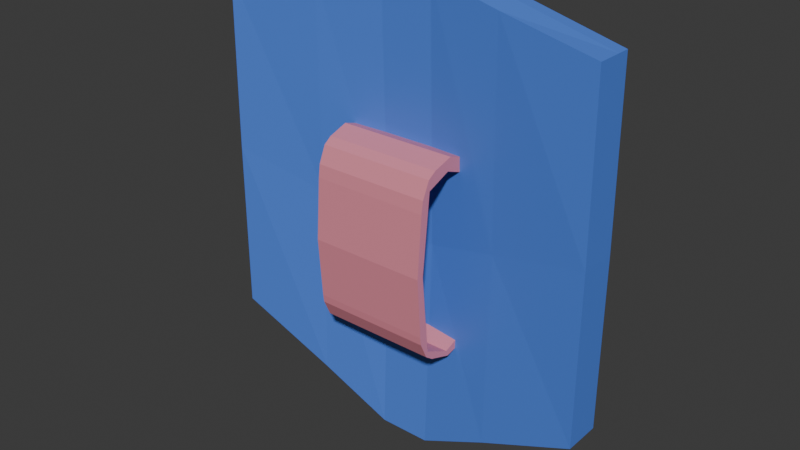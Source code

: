 # Source: shield.blend  (saved by Blender 4.5.91; exported with 4.5.12 LTS)
import bpy
from mathutils import Matrix  # noqa: F401  (used for matrix-valued properties, if any)

bpy.ops.wm.read_factory_settings(use_empty=True)
scene = bpy.context.scene
scene.name = 'Scene'

# ---- collections
col_collection = bpy.data.collections.new('Collection'); scene.collection.children.link(col_collection)

# ---- materials (node trees are filled in below, after node groups)
mat_shield = bpy.data.materials.new('shield')
mat_handle = bpy.data.materials.new('handle')

# ---- material node trees
mat_shield.use_nodes = True; mat_shield.node_tree.nodes.clear()
_N = mat_shield.node_tree.nodes; _L = mat_shield.node_tree.links
n0 = _N.new('ShaderNodeBsdfPrincipled'); n0.name = 'Principled BSDF'; n0.location = (-200, 100)
n0.inputs[0].default_value = (0.08601, 0.226, 0.8001, 1.0)
n1 = _N.new('ShaderNodeOutputMaterial'); n1.name = 'Material Output'; n1.location = (200, 100)
_L.new(n0.outputs[0], n1.inputs[0])
n1.is_active_output = True
mat_handle.use_nodes = True; mat_handle.node_tree.nodes.clear()
_N = mat_handle.node_tree.nodes; _L = mat_handle.node_tree.links
n0 = _N.new('ShaderNodeBsdfPrincipled'); n0.name = 'Principled BSDF'; n0.location = (-200, 100)
n0.inputs[0].default_value = (0.8001, 0.263, 0.3374, 1.0)
n1 = _N.new('ShaderNodeOutputMaterial'); n1.name = 'Material Output'; n1.location = (200, 100)
_L.new(n0.outputs[0], n1.inputs[0])
n1.is_active_output = True

# ---- world
world_world = bpy.data.worlds.new('World'); scene.world = world_world
world_world.use_nodes = True; world_world.node_tree.nodes.clear()
_N = world_world.node_tree.nodes; _L = world_world.node_tree.links
n0 = _N.new('ShaderNodeOutputWorld'); n0.name = 'World Output'; n0.location = (200, 100)
n1 = _N.new('ShaderNodeBackground'); n1.name = 'Background'; n1.location = (-200, 100)
n1.inputs[0].default_value = (0.05088, 0.05088, 0.05088, 1.0)
_L.new(n1.outputs[0], n0.inputs[0])
n0.is_active_output = True
world_world.color = (0.05088, 0.05088, 0.05088)
world_world.sun_shadow_jitter_overblur = 0.0

# ---- meshes
me_cube_001 = bpy.data.meshes.new('Cube.001')
me_cube_001.from_pydata([(-1.0, -0.09082, -0.6804), (-0.99, -0.09082, 1.083), (-0.8861, 0.03989, -0.6092), (-0.8771, 0.04082, 0.9707), (1.0, -0.09082, -0.6804), (0.99, -0.09082, 1.083), (0.8861, 0.03989, -0.6092), (0.8771, 0.04082, 0.9707), (0.4966, 0.08929, 1.063), (0.5, -0.04556, -0.9239), (0.4489, 0.08952, -0.8221), (0.4967, -0.04601, 1.173), (-0.4489, 0.08952, -0.8221), (-0.4967, -0.04601, 1.173), (-0.4966, 0.08929, 1.063), (-0.5, -0.04556, -0.9239), (-0.1051, 0.1243, -1.0), (0.1051, 0.1243, -1.0), (0.1335, 0.1243, 1.139), (-0.1335, 0.1243, 1.139), (0.1329, -0.01446, -1.114), (-0.1329, -0.01446, -1.114), (-0.1335, -0.01427, 1.249), (0.1335, -0.01427, 1.249), (-0.99, 0.03754, 1.083), (-1.0, 0.03754, -0.6804), (-0.5, 0.08704, -0.9239), (0.4967, 0.08663, 1.184), (0.99, 0.03754, 1.083), (1.0, 0.03754, -0.6804), (0.5, 0.08704, -0.9239), (-0.4967, 0.08663, 1.184), (0.1335, 0.1206, 1.262), (-0.1335, 0.1206, 1.262), (-0.1329, 0.1204, -1.114), (0.1329, 0.1204, -1.114), (-0.99, 0.1028, 1.083), (-1.0, 0.1028, -0.6804), (-0.5, 0.1516, -0.9239), (0.4968, 0.1512, 1.184), (0.99, 0.1028, 1.083), (1.0, 0.1028, -0.6804), (0.5, 0.1516, -0.9239), (-0.4968, 0.1512, 1.184), (0.1335, 0.1847, 1.259), (-0.1335, 0.1847, 1.259), (-0.1329, 0.1845, -1.114), (0.1329, 0.1845, -1.114), (-0.8771, 0.106, 0.9709), (-0.8861, 0.1051, -0.6092), (-0.4489, 0.1541, -0.8221), (0.4966, 0.1538, 1.063), (0.8771, 0.106, 0.9709), (0.8861, 0.1051, -0.6092), (0.4489, 0.1541, -0.8221), (-0.4966, 0.1538, 1.063), (0.1335, 0.1882, 1.135), (-0.1335, 0.1882, 1.135), (-0.1051, 0.1882, -1.0), (0.1051, 0.1882, -1.0), (-1.0, -0.09082, 0.2036), (-1.0, 0.03754, 0.2036), (1.0, 0.03754, 0.2036), (1.0, -0.09082, 0.2036), (0.5, -0.02435, 0.08188), (0.4744, 0.1146, 0.07582), (-0.4744, 0.1146, 0.07582), (-0.5, -0.02435, 0.08188), (-0.1332, 0.02252, -0.0133), (0.1332, 0.02252, -0.0133), (0.1193, 0.1637, -0.0133), (-0.1193, 0.1637, -0.0133), (-0.8861, 0.04203, 0.1823), (0.8861, 0.04203, 0.1823), (-1.0, 0.1028, 0.2036), (1.0, 0.1028, 0.2036), (-0.8861, 0.1074, 0.1823), (0.8861, 0.1074, 0.1823)], [], [(60, 1, 24, 61), (65, 8, 7, 73), (62, 28, 5, 63), (67, 13, 1, 60), (30, 29, 4, 9), (31, 24, 1, 13), (63, 5, 11, 64), (28, 27, 11, 5), (72, 3, 14, 66), (25, 26, 15, 0), (33, 22, 23, 32), (35, 20, 21, 34), (68, 21, 20, 69), (70, 17, 16, 71), (70, 18, 8, 65), (66, 14, 19, 71), (35, 30, 9, 20), (26, 34, 21, 15), (33, 31, 13, 22), (27, 32, 23, 11), (68, 22, 13, 67), (64, 11, 23, 69), (29, 30, 42, 41), (14, 3, 48, 55), (26, 25, 37, 38), (10, 6, 53, 54), (24, 31, 43, 36), (19, 14, 55, 57), (61, 24, 36, 74), (73, 7, 52, 77), (12, 16, 58, 50), (31, 33, 45, 43), (33, 32, 44, 45), (7, 8, 51, 52), (76, 49, 37, 74), (49, 50, 38, 37), (52, 51, 39, 40), (77, 52, 40, 75), (54, 53, 41, 42), (55, 48, 36, 43), (56, 57, 45, 44), (58, 59, 47, 46), (59, 54, 42, 47), (51, 56, 44, 39), (50, 58, 46, 38), (57, 55, 43, 45), (27, 28, 40, 39), (18, 19, 57, 56), (35, 34, 46, 47), (62, 29, 41, 75), (30, 35, 47, 42), (16, 17, 59, 58), (72, 2, 49, 76), (32, 27, 39, 44), (17, 10, 54, 59), (2, 12, 50, 49), (34, 26, 38, 46), (8, 18, 56, 51), (3, 72, 76, 48), (28, 62, 75, 40), (53, 77, 75, 41), (48, 76, 74, 36), (6, 73, 77, 53), (25, 61, 74, 37), (9, 64, 69, 20), (21, 68, 67, 15), (12, 66, 71, 16), (17, 70, 65, 10), (18, 70, 71, 19), (22, 68, 69, 23), (2, 72, 66, 12), (4, 63, 64, 9), (15, 67, 60, 0), (29, 62, 63, 4), (10, 65, 73, 6), (0, 60, 61, 25)])
_uv = me_cube_001.uv_layers.new(name='UVMap')
_uv.uv.foreach_set('vector', [0.8378, 0.7202, 0.8378, 0.5249, 0.8664, 0.5249, 0.8664, 0.7202, 0.7464, 0.761, 0.7513, 0.5418, 0.8358, 0.5622, 0.8378, 0.7373, 0.01448, 0.7224, 0.01448, 0.5272, 0.04299, 0.5272, 0.04299, 0.7224, 0.7774, 0.2593, 0.7766, 0.01702, 0.8862, 0.03698, 0.8884, 0.2322, 0.9284, 0.7762, 0.9169, 0.8766, 0.8884, 0.8766, 0.899, 0.7763, 0.9283, 0.3278, 0.9169, 0.4387, 0.8884, 0.4386, 0.8988, 0.328, 0.4442, 0.2322, 0.4464, 0.03698, 0.556, 0.01702, 0.5553, 0.2593, 0.9169, 4.288e-05, 0.9283, 0.1077, 0.8988, 0.1079, 0.8884, 1.278e-09, 0.4442, 0.7373, 0.4462, 0.5622, 0.5307, 0.5418, 0.5357, 0.761, 0.9169, 0.4387, 0.9284, 0.5573, 0.899, 0.5574, 0.8884, 0.4388, 0.9362, 0.2461, 0.9062, 0.2463, 0.9062, 0.1872, 0.9362, 0.187, 0.9362, 0.703, 0.9063, 0.703, 0.9063, 0.6449, 0.9362, 0.6448, 0.6959, 0.2804, 0.6958, 0.5249, 0.6368, 0.5249, 0.6367, 0.2804, 0.6675, 0.7808, 0.6644, 1.0, 0.6177, 1.0, 0.6145, 0.7808, 0.6675, 0.7808, 0.6707, 0.5249, 0.7513, 0.5418, 0.7464, 0.761, 0.5357, 0.761, 0.5307, 0.5418, 0.6114, 0.5249, 0.6145, 0.7808, 0.9362, 0.703, 0.9284, 0.7762, 0.899, 0.7763, 0.9063, 0.703, 0.9284, 0.5573, 0.9362, 0.6448, 0.9063, 0.6449, 0.899, 0.5574, 0.9362, 0.2461, 0.9283, 0.3278, 0.8988, 0.328, 0.9062, 0.2463, 0.9283, 0.1077, 0.9362, 0.187, 0.9062, 0.1872, 0.8988, 0.1079, 0.6959, 0.2804, 0.696, 2.648e-08, 0.7766, 0.01702, 0.7774, 0.2593, 0.5553, 0.2593, 0.556, 0.01702, 0.6367, 2.648e-08, 0.6367, 0.2804, 0.9169, 0.8766, 0.9284, 0.7762, 0.9428, 0.7762, 0.9314, 0.8765, 0.05357, 0.607, 0.04299, 0.5272, 0.05748, 0.5272, 0.0679, 0.607, 0.9284, 0.5573, 0.9169, 0.4387, 0.9314, 0.4387, 0.9428, 0.5573, 0.08541, 0.6274, 0.07539, 0.5272, 0.08987, 0.5272, 0.09975, 0.6274, 0.9169, 0.4387, 0.9283, 0.3278, 0.9426, 0.3279, 0.9314, 0.4387, 0.06118, 0.6836, 0.05357, 0.607, 0.0679, 0.607, 0.07539, 0.6837, 0.8664, 0.7202, 0.8664, 0.5249, 0.8808, 0.5249, 0.8808, 0.7202, 0.1069, 0.7023, 0.1065, 0.5272, 0.121, 0.5272, 0.1214, 0.7023, 0.08541, 0.8263, 0.09229, 0.753, 0.1065, 0.753, 0.09975, 0.8263, 0.9283, 0.3278, 0.9362, 0.2461, 0.9504, 0.2462, 0.9426, 0.3279, 0.9362, 0.2461, 0.9362, 0.187, 0.9504, 0.1871, 0.9504, 0.2462, 0.04299, 0.9112, 0.05357, 0.8244, 0.0679, 0.8244, 0.05748, 0.9112, 0.02529, 0.2391, 0.02529, 0.4149, 0.0, 0.4307, 0.0, 0.2344, 0.02529, 0.4149, 0.1224, 0.4623, 0.1111, 0.4849, 0.0, 0.4307, 0.4169, 0.06398, 0.3324, 0.04365, 0.3324, 0.01669, 0.442, 0.03914, 0.4189, 0.2391, 0.4169, 0.06398, 0.442, 0.03914, 0.4442, 0.2344, 0.3218, 0.4623, 0.4189, 0.4149, 0.4442, 0.4307, 0.3332, 0.4849, 0.1118, 0.04365, 0.0273, 0.06398, 0.002227, 0.03914, 0.1118, 0.01669, 0.2518, 0.02752, 0.1925, 0.02752, 0.1925, 0.0, 0.2518, 0.0, 0.1988, 0.5019, 0.2454, 0.5019, 0.2516, 0.5272, 0.1926, 0.5272, 0.2454, 0.5019, 0.3218, 0.4623, 0.3332, 0.4849, 0.2516, 0.5272, 0.3324, 0.04365, 0.2518, 0.02752, 0.2518, 0.0, 0.3324, 0.01669, 0.1224, 0.4623, 0.1988, 0.5019, 0.1926, 0.5272, 0.1111, 0.4849, 0.1925, 0.02752, 0.1118, 0.04365, 0.1118, 0.01669, 0.1925, 0.0, 0.9283, 0.1077, 0.9169, 4.288e-05, 0.9314, 6.465e-05, 0.9426, 0.1078, 0.06118, 0.7421, 0.06118, 0.6836, 0.07539, 0.6837, 0.07539, 0.7422, 0.9362, 0.703, 0.9362, 0.6448, 0.9505, 0.6448, 0.9505, 0.703, 0.01448, 0.7224, 0.01448, 0.9188, 1.026e-07, 0.9188, 0.0, 0.7224, 0.9284, 0.7762, 0.9362, 0.703, 0.9505, 0.703, 0.9428, 0.7762, 0.09229, 0.753, 0.09229, 0.7064, 0.1065, 0.7064, 0.1065, 0.753, 0.1359, 0.7023, 0.1363, 0.8781, 0.1218, 0.8781, 0.1214, 0.7023, 0.9362, 0.187, 0.9283, 0.1077, 0.9426, 0.1078, 0.9504, 0.1871, 0.09229, 0.7064, 0.08541, 0.6274, 0.09975, 0.6274, 0.1065, 0.7064, 0.07539, 0.9198, 0.08541, 0.8263, 0.09975, 0.8263, 0.08987, 0.9198, 0.9362, 0.6448, 0.9284, 0.5573, 0.9428, 0.5573, 0.9505, 0.6448, 0.05357, 0.8244, 0.06118, 0.7421, 0.07539, 0.7422, 0.0679, 0.8244, 0.1363, 0.5272, 0.1359, 0.7023, 0.1214, 0.7023, 0.1218, 0.5272, 0.01448, 0.5272, 0.01448, 0.7224, 0.0, 0.7224, 1.009e-07, 0.5272, 0.4189, 0.4149, 0.4189, 0.2391, 0.4442, 0.2344, 0.4442, 0.4307, 0.0273, 0.06398, 0.02529, 0.2391, 0.0, 0.2344, 0.002227, 0.03914, 0.1065, 0.8781, 0.1069, 0.7023, 0.1214, 0.7023, 0.121, 0.8781, 0.8664, 0.9165, 0.8664, 0.7202, 0.8808, 0.7202, 0.8808, 0.9165, 0.5553, 0.4827, 0.5553, 0.2593, 0.6367, 0.2804, 0.6368, 0.5249, 0.6958, 0.5249, 0.6959, 0.2804, 0.7774, 0.2593, 0.7774, 0.4827, 0.5413, 0.9604, 0.5357, 0.761, 0.6145, 0.7808, 0.6177, 1.0, 0.6644, 1.0, 0.6675, 0.7808, 0.7464, 0.761, 0.7407, 0.9604, 0.6707, 0.5249, 0.6675, 0.7808, 0.6145, 0.7808, 0.6114, 0.5249, 0.696, 2.648e-08, 0.6959, 0.2804, 0.6367, 0.2804, 0.6367, 2.648e-08, 0.4442, 0.9131, 0.4442, 0.7373, 0.5357, 0.761, 0.5413, 0.9604, 0.4442, 0.4286, 0.4442, 0.2322, 0.5553, 0.2593, 0.5553, 0.4827, 0.7774, 0.4827, 0.7774, 0.2593, 0.8884, 0.2322, 0.8884, 0.4286, 0.01448, 0.9188, 0.01448, 0.7224, 0.04299, 0.7224, 0.04299, 0.9188, 0.7407, 0.9604, 0.7464, 0.761, 0.8378, 0.7373, 0.8378, 0.9131, 0.8378, 0.9165, 0.8378, 0.7202, 0.8664, 0.7202, 0.8664, 0.9165])
me_cube_001.materials.append(mat_shield)
me_cube_001.use_mirror_x = True
me_cube_001.update()
me_cube_002 = bpy.data.meshes.new('Cube.002')
me_cube_002.from_pydata([(-0.3015, -0.09662, 0.08329), (-0.3018, -0.08118, 0.1466), (-0.3044, 0.0426, 0.03129), (-0.3044, 0.0411, 0.1079), (0.3009, -0.09662, 0.08332), (0.3012, -0.08118, 0.1466), (0.3038, 0.04261, 0.03127), (0.3037, 0.04112, 0.1079), (-0.2989, -0.2177, 0.03277), (-0.2997, -0.1825, 0.1152), (0.2991, -0.1825, 0.1151), (0.2984, -0.2177, 0.03278), (-0.2978, -0.2699, -0.05953), (0.3014, -0.08145, -0.8364), (0.3017, -0.06969, -0.8667), (0.2973, -0.27, -0.05955), (-0.2986, -0.2181, -0.7708), (0.2986, -0.2181, -0.7708), (-0.2975, -0.2699, -0.6741), (0.2975, -0.2699, -0.6741), (-0.2992, -0.1857, -0.827), (0.2993, -0.1857, -0.827), (-0.3017, -0.06969, -0.8668), (-0.3014, -0.08145, -0.8364), (-0.3038, 0.03033, -0.79), (0.3037, 0.03033, -0.79), (-0.3038, 0.02889, -0.8408), (0.3037, 0.02889, -0.8408), (-0.298, -0.2613, 0.004074), (-0.2988, -0.2241, 0.0868), (0.2982, -0.2241, 0.08681), (0.2975, -0.2613, 0.004086), (-0.2984, -0.2272, -0.797), (-0.2976, -0.2644, -0.7148), (0.2976, -0.2644, -0.7148), (0.2984, -0.2272, -0.797), (-0.2972, -0.2924, -0.3667), (0.2969, -0.2924, -0.3667), (0.2977, -0.257, -0.369), (-0.2979, -0.257, -0.369)], [], [(0, 1, 3, 2), (2, 3, 7, 6), (6, 7, 5, 4), (5, 1, 9, 10), (2, 6, 4, 0), (7, 3, 1, 5), (20, 16, 23, 22), (4, 5, 10, 11), (1, 0, 8, 9), (0, 4, 11, 8), (12, 8, 39, 36), (37, 36, 18, 19), (17, 21, 14, 13), (16, 17, 13, 23), (8, 11, 38, 39), (39, 38, 17, 16), (38, 37, 19, 17), (36, 39, 16, 18), (15, 12, 36, 37), (11, 15, 37, 38), (21, 20, 22, 14), (22, 23, 24, 26), (24, 25, 27, 26), (14, 22, 26, 27), (13, 14, 27, 25), (23, 13, 25, 24), (30, 29, 28, 31), (32, 35, 34, 33), (9, 8, 12, 28, 29), (15, 31, 28, 12), (10, 9, 29, 30), (11, 10, 30, 31, 15), (19, 18, 33, 34), (20, 21, 35, 32), (18, 16, 20, 32, 33), (17, 19, 34, 35, 21)])
_uv = me_cube_002.uv_layers.new(name='UVMap')
_uv.uv.foreach_set('vector', [0.4335, 0.4774, 0.4415, 0.4424, 0.5091, 0.4627, 0.5106, 0.5048, 0.2553, 0.503, 0.2974, 0.503, 0.2974, 0.8377, 0.2553, 0.8377, 0.6582, 0.06247, 0.6596, 0.02032, 0.7273, 2.044e-08, 0.7352, 0.03497, 0.5958, 0.4438, 0.5958, 0.7757, 0.5379, 0.7745, 0.5379, 0.4449, 1.531e-09, 0.8377, 2.089e-08, 0.503, 0.0634, 0.5046, 0.0634, 0.8361, 0.648, 0.4424, 0.648, 0.7771, 0.5958, 0.7757, 0.5958, 0.4438, 0.3919, 0.9791, 0.3737, 0.9484, 0.4494, 0.9834, 0.4561, 1.0, 0.7352, 0.03497, 0.7273, 2.044e-08, 0.7828, 0.01816, 0.8015, 0.06378, 0.4415, 0.4424, 0.4335, 0.4774, 0.3673, 0.5062, 0.386, 0.4605, 0.0634, 0.8361, 0.0634, 0.5046, 0.1355, 0.5059, 0.1354, 0.8347, 0.3393, 0.5574, 0.3673, 0.5062, 0.3489, 0.7276, 0.3294, 0.7266, 0.001287, 0.2496, 0.3283, 0.2496, 0.3285, 0.4188, 0.0009836, 0.4188, 0.7951, 0.506, 0.7768, 0.5367, 0.7126, 0.5576, 0.7193, 0.541, 0.1355, 0.8345, 0.1355, 0.5058, 0.1887, 0.5042, 0.1887, 0.836, 0.3294, -1.749e-08, 0.6582, 9.145e-05, 0.6577, 0.2213, 0.3299, 0.2212, 0.3299, 0.2212, 0.6577, 0.2213, 0.6582, 0.4424, 0.3295, 0.4423, 0.8198, 0.2852, 0.8393, 0.2843, 0.8244, 0.4532, 0.7951, 0.506, 0.3294, 0.7266, 0.3489, 0.7276, 0.3737, 0.9484, 0.3443, 0.8956, 0.001079, 0.08055, 0.3286, 0.08053, 0.3283, 0.2496, 0.001287, 0.2496, 0.8015, 0.06378, 0.8295, 0.115, 0.8393, 0.2843, 0.8198, 0.2852, 0.7676, 0.5601, 0.7676, 0.8895, 0.7141, 0.8908, 0.7141, 0.5587, 0.4561, 1.0, 0.4494, 0.9834, 0.5106, 0.957, 0.5102, 0.9849, 0.3254, 0.503, 0.3254, 0.8374, 0.2974, 0.8373, 0.2974, 0.503, 0.7141, 0.5587, 0.7141, 0.8908, 0.6582, 0.892, 0.6582, 0.5576, 0.7193, 0.541, 0.7126, 0.5576, 0.6585, 0.5425, 0.6582, 0.5146, 0.1887, 0.836, 0.1887, 0.5042, 0.2553, 0.503, 0.2553, 0.8374, 0.0005795, 8.252e-09, 0.3292, -1.707e-08, 0.3287, 0.04553, 0.0009908, 0.04552, 0.3289, 0.4864, 0.0004771, 0.4865, 0.0009144, 0.4412, 0.3285, 0.4412, 0.386, 0.4605, 0.3673, 0.5062, 0.3393, 0.5574, 0.3435, 0.5223, 0.3633, 0.4765, 0.001079, 0.08055, 0.0009908, 0.04552, 0.3287, 0.04553, 0.3286, 0.08053, 0.5379, 0.4449, 0.5379, 0.7745, 0.5106, 0.774, 0.5106, 0.4454, 0.8015, 0.06378, 0.7828, 0.01816, 0.8054, 0.0341, 0.8252, 0.07993, 0.8295, 0.115, 0.0009836, 0.4188, 0.3285, 0.4188, 0.3285, 0.4412, 0.0009144, 0.4412, 0.3294, 0.5029, 5.097e-09, 0.503, 0.0004771, 0.4865, 0.3289, 0.4864, 0.3443, 0.8956, 0.3737, 0.9484, 0.3919, 0.9791, 0.3689, 0.9629, 0.3477, 0.918, 0.7951, 0.506, 0.8244, 0.4532, 0.821, 0.4756, 0.7999, 0.5205, 0.7768, 0.5367])
me_cube_002.materials.append(mat_handle)
me_cube_002.update()

# ---- objects
ob_cube = bpy.data.objects.new('Cube', me_cube_001)
ob_cube_001 = bpy.data.objects.new('Cube.001', me_cube_002)

# ---- transforms, parenting, visibility, modifiers, constraints
ob_cube.location = (0.0, 0.0, 0.0)
ob_cube.use_mesh_mirror_x = True
ob_cube_001.location = (0.0, 0.00522, 0.3618)

# ---- collection membership
col_collection.objects.link(ob_cube)
col_collection.objects.link(ob_cube_001)

# ---- scene / render settings (as saved in the file)
scene.frame_start = 1; scene.frame_end = 250; scene.frame_set(1)
scene.render.engine = 'BLENDER_EEVEE_NEXT'
bpy.context.view_layer.update()

# ---- added for rendering (the .blend has no active camera and no usable light): camera, sun
cam_auto = bpy.data.cameras.new('AutoCamera')
cam_auto.lens = 50.0
cam_auto.sensor_width = 36.0
cam_auto.clip_end = 1000.0
ob_auto_camera = bpy.data.objects.new('AutoCamera', cam_auto)
scene.collection.objects.link(ob_auto_camera)
ob_auto_camera.location = (2.90738, -3.53833, 2.4)
ob_auto_camera.rotation_euler = (1.09748, -7.21219e-08, 0.694738)
scene.camera = ob_auto_camera
light_auto_sun = bpy.data.lights.new('AutoSun', 'SUN')
light_auto_sun.energy = 3.0
light_auto_sun.angle = 0.0523599
ob_auto_sun = bpy.data.objects.new('AutoSun', light_auto_sun)
scene.collection.objects.link(ob_auto_sun)
ob_auto_sun.rotation_euler = (0.872665, 0.174533, 0.523599)
bpy.context.view_layer.update()
